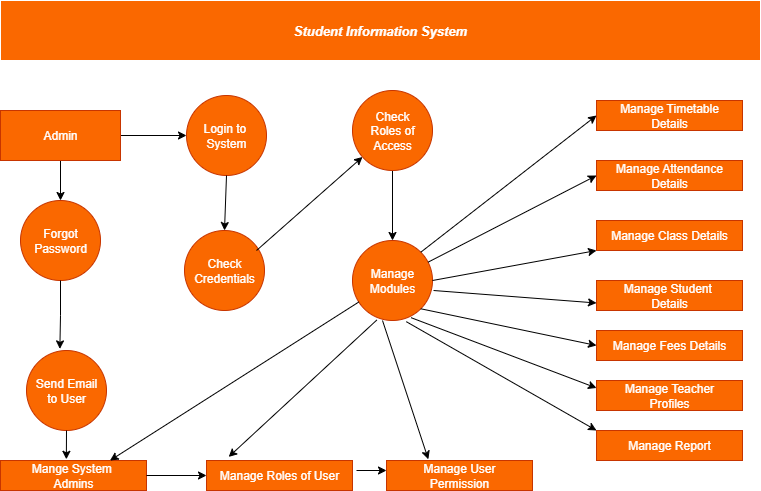

The diagram above was exported from draw.io. Its source (the exported page's mxGraphModel, read from the mxfile embedded in the PNG):
<mxGraphModel dx="273" dy="527" grid="1" gridSize="10" guides="1" tooltips="1" connect="1" arrows="1" fold="1" page="1" pageScale="1" pageWidth="827" pageHeight="1169" math="0" shadow="0">
  <root>
    <mxCell id="0" />
    <mxCell id="1" parent="0" />
    <mxCell id="K7-jnw7FmIDGSLD7B6J6-1" value="&lt;font&gt;Student Information System&lt;/font&gt;" style="rounded=0;whiteSpace=wrap;html=1;fillColor=#fa6800;strokeColor=#FFFFFF;fontColor=#FFFFFF;fontStyle=3;fontSize=13;" parent="1" vertex="1">
      <mxGeometry x="34" y="40" width="760" height="60" as="geometry" />
    </mxCell>
    <mxCell id="4FW0rB21iYFCkOK5zYm4-9" style="edgeStyle=orthogonalEdgeStyle;rounded=0;orthogonalLoop=1;jettySize=auto;html=1;exitX=1;exitY=0.5;exitDx=0;exitDy=0;entryX=0;entryY=0.5;entryDx=0;entryDy=0;" edge="1" parent="1" source="YZx0-CevjRq9_viV9LKm-3" target="4FW0rB21iYFCkOK5zYm4-5">
      <mxGeometry relative="1" as="geometry" />
    </mxCell>
    <mxCell id="4FW0rB21iYFCkOK5zYm4-18" style="edgeStyle=orthogonalEdgeStyle;rounded=0;orthogonalLoop=1;jettySize=auto;html=1;exitX=0.5;exitY=1;exitDx=0;exitDy=0;entryX=0.5;entryY=0;entryDx=0;entryDy=0;" edge="1" parent="1" source="YZx0-CevjRq9_viV9LKm-3" target="4FW0rB21iYFCkOK5zYm4-3">
      <mxGeometry relative="1" as="geometry" />
    </mxCell>
    <mxCell id="YZx0-CevjRq9_viV9LKm-3" value="Admin" style="rounded=0;whiteSpace=wrap;html=1;fillColor=#fa6800;fontColor=#FFFFFF;strokeColor=#C73500;" parent="1" vertex="1">
      <mxGeometry x="34" y="150" width="120" height="50" as="geometry" />
    </mxCell>
    <mxCell id="YZx0-CevjRq9_viV9LKm-6" value="Mange System&amp;nbsp;&lt;div&gt;Admins&lt;/div&gt;" style="rounded=0;whiteSpace=wrap;html=1;fillColor=#fa6800;fontColor=#FFFFFF;strokeColor=#C73500;" parent="1" vertex="1">
      <mxGeometry x="34" y="500" width="146" height="30" as="geometry" />
    </mxCell>
    <mxCell id="YZx0-CevjRq9_viV9LKm-7" value="Manage Roles of User" style="rounded=0;whiteSpace=wrap;html=1;fillColor=#fa6800;fontColor=#FFFFFF;strokeColor=#C73500;" parent="1" vertex="1">
      <mxGeometry x="240" y="500" width="146" height="30" as="geometry" />
    </mxCell>
    <mxCell id="YZx0-CevjRq9_viV9LKm-8" value="Manage User&lt;div&gt;Permission&lt;/div&gt;" style="rounded=0;whiteSpace=wrap;html=1;fillColor=#fa6800;fontColor=#FFFFFF;strokeColor=#C73500;" parent="1" vertex="1">
      <mxGeometry x="420" y="500" width="146" height="30" as="geometry" />
    </mxCell>
    <mxCell id="YZx0-CevjRq9_viV9LKm-9" value="Manage Timetable&lt;div&gt;Details&lt;/div&gt;" style="rounded=0;whiteSpace=wrap;html=1;fillColor=#fa6800;fontColor=#FFFFFF;strokeColor=#C73500;" parent="1" vertex="1">
      <mxGeometry x="630" y="140" width="146" height="30" as="geometry" />
    </mxCell>
    <mxCell id="YZx0-CevjRq9_viV9LKm-10" value="Manage Attendance&lt;div&gt;Details&lt;/div&gt;" style="rounded=0;whiteSpace=wrap;html=1;fillColor=#fa6800;fontColor=#FFFFFF;strokeColor=#C73500;" parent="1" vertex="1">
      <mxGeometry x="630" y="200" width="146" height="30" as="geometry" />
    </mxCell>
    <mxCell id="YZx0-CevjRq9_viV9LKm-11" value="Manage Class Details" style="rounded=0;whiteSpace=wrap;html=1;fillColor=#fa6800;fontColor=#FFFFFF;strokeColor=#C73500;" parent="1" vertex="1">
      <mxGeometry x="630" y="260" width="146" height="30" as="geometry" />
    </mxCell>
    <mxCell id="YZx0-CevjRq9_viV9LKm-12" value="Manage Student&amp;nbsp;&lt;div&gt;Details&lt;/div&gt;" style="rounded=0;whiteSpace=wrap;html=1;fillColor=#fa6800;fontColor=#FFFFFF;strokeColor=#C73500;" parent="1" vertex="1">
      <mxGeometry x="630" y="320" width="146" height="30" as="geometry" />
    </mxCell>
    <mxCell id="YZx0-CevjRq9_viV9LKm-13" value="Manage Fees Details" style="rounded=0;whiteSpace=wrap;html=1;fillColor=#fa6800;fontColor=#FFFFFF;strokeColor=#C73500;" parent="1" vertex="1">
      <mxGeometry x="630" y="370" width="146" height="30" as="geometry" />
    </mxCell>
    <mxCell id="YZx0-CevjRq9_viV9LKm-14" value="Manage Teacher&lt;div&gt;Profiles&lt;/div&gt;" style="rounded=0;whiteSpace=wrap;html=1;fillColor=#fa6800;fontColor=#FFFFFF;strokeColor=#C73500;" parent="1" vertex="1">
      <mxGeometry x="630" y="420" width="146" height="30" as="geometry" />
    </mxCell>
    <mxCell id="YZx0-CevjRq9_viV9LKm-15" value="Manage Report" style="rounded=0;whiteSpace=wrap;html=1;fillColor=#fa6800;fontColor=#FFFFFF;strokeColor=#C73500;" parent="1" vertex="1">
      <mxGeometry x="630" y="470" width="146" height="30" as="geometry" />
    </mxCell>
    <mxCell id="NWF9b5eXprkmpaC7NNiP-8" value="" style="endArrow=classic;html=1;rounded=0;entryX=0;entryY=0.5;entryDx=0;entryDy=0;exitX=1;exitY=0.5;exitDx=0;exitDy=0;exitPerimeter=0;" parent="1" source="YZx0-CevjRq9_viV9LKm-6" target="YZx0-CevjRq9_viV9LKm-7" edge="1">
      <mxGeometry width="50" height="50" relative="1" as="geometry">
        <mxPoint x="170" y="510" as="sourcePoint" />
        <mxPoint x="242" y="510" as="targetPoint" />
      </mxGeometry>
    </mxCell>
    <mxCell id="NWF9b5eXprkmpaC7NNiP-9" value="" style="endArrow=classic;html=1;rounded=0;" parent="1" edge="1">
      <mxGeometry width="50" height="50" relative="1" as="geometry">
        <mxPoint x="390" y="510" as="sourcePoint" />
        <mxPoint x="420" y="510" as="targetPoint" />
      </mxGeometry>
    </mxCell>
    <mxCell id="4FW0rB21iYFCkOK5zYm4-3" value="Forgot&lt;div&gt;Password&lt;/div&gt;" style="ellipse;whiteSpace=wrap;html=1;aspect=fixed;fillColor=#fa6800;fontColor=#FFFFFF;strokeColor=#C73500;" vertex="1" parent="1">
      <mxGeometry x="54" y="240" width="80" height="80" as="geometry" />
    </mxCell>
    <mxCell id="4FW0rB21iYFCkOK5zYm4-4" value="Send Email&lt;div&gt;to User&lt;/div&gt;" style="ellipse;whiteSpace=wrap;html=1;aspect=fixed;fillColor=#fa6800;fontColor=#FFFFFF;strokeColor=#C73500;" vertex="1" parent="1">
      <mxGeometry x="60" y="390" width="80" height="80" as="geometry" />
    </mxCell>
    <mxCell id="4FW0rB21iYFCkOK5zYm4-5" value="Login to&amp;nbsp;&lt;div&gt;System&lt;/div&gt;" style="ellipse;whiteSpace=wrap;html=1;aspect=fixed;fillColor=#fa6800;fontColor=light-dark(#FFFFFF,#EDEDED);strokeColor=#C73500;" vertex="1" parent="1">
      <mxGeometry x="220" y="135" width="80" height="80" as="geometry" />
    </mxCell>
    <mxCell id="4FW0rB21iYFCkOK5zYm4-11" style="edgeStyle=orthogonalEdgeStyle;rounded=0;orthogonalLoop=1;jettySize=auto;html=1;exitX=0.5;exitY=1;exitDx=0;exitDy=0;entryX=0.5;entryY=0;entryDx=0;entryDy=0;" edge="1" parent="1" source="4FW0rB21iYFCkOK5zYm4-6" target="4FW0rB21iYFCkOK5zYm4-7">
      <mxGeometry relative="1" as="geometry" />
    </mxCell>
    <mxCell id="4FW0rB21iYFCkOK5zYm4-6" value="Check&lt;div&gt;Roles of&lt;/div&gt;&lt;div&gt;Access&lt;/div&gt;" style="ellipse;whiteSpace=wrap;html=1;aspect=fixed;fillColor=#fa6800;fontColor=#FFFFFF;strokeColor=#C73500;" vertex="1" parent="1">
      <mxGeometry x="386" y="130" width="80" height="80" as="geometry" />
    </mxCell>
    <mxCell id="4FW0rB21iYFCkOK5zYm4-7" value="Manage&lt;div&gt;Modules&lt;/div&gt;" style="ellipse;whiteSpace=wrap;html=1;aspect=fixed;fillColor=#fa6800;fontColor=light-dark(#FFFFFF,#EDEDED);strokeColor=#C73500;" vertex="1" parent="1">
      <mxGeometry x="386" y="280" width="80" height="80" as="geometry" />
    </mxCell>
    <mxCell id="4FW0rB21iYFCkOK5zYm4-8" value="&lt;font style=&quot;color: light-dark(rgb(255, 255, 255), rgb(237, 237, 237));&quot;&gt;Check&lt;/font&gt;&lt;div&gt;&lt;font style=&quot;color: light-dark(rgb(255, 255, 255), rgb(237, 237, 237));&quot;&gt;Credentials&lt;/font&gt;&lt;/div&gt;" style="ellipse;whiteSpace=wrap;html=1;aspect=fixed;fillColor=#fa6800;fontColor=#000000;strokeColor=#C73500;" vertex="1" parent="1">
      <mxGeometry x="218" y="270" width="80" height="80" as="geometry" />
    </mxCell>
    <mxCell id="4FW0rB21iYFCkOK5zYm4-14" value="" style="endArrow=classic;html=1;rounded=0;" edge="1" parent="1" target="4FW0rB21iYFCkOK5zYm4-6">
      <mxGeometry width="50" height="50" relative="1" as="geometry">
        <mxPoint x="290" y="290" as="sourcePoint" />
        <mxPoint x="340" y="240" as="targetPoint" />
      </mxGeometry>
    </mxCell>
    <mxCell id="4FW0rB21iYFCkOK5zYm4-20" value="" style="endArrow=classic;html=1;rounded=0;entryX=0.5;entryY=0;entryDx=0;entryDy=0;exitX=0.5;exitY=1;exitDx=0;exitDy=0;" edge="1" parent="1" source="4FW0rB21iYFCkOK5zYm4-5" target="4FW0rB21iYFCkOK5zYm4-8">
      <mxGeometry width="50" height="50" relative="1" as="geometry">
        <mxPoint x="260" y="220" as="sourcePoint" />
        <mxPoint x="260" y="260" as="targetPoint" />
      </mxGeometry>
    </mxCell>
    <mxCell id="4FW0rB21iYFCkOK5zYm4-23" style="edgeStyle=orthogonalEdgeStyle;rounded=0;orthogonalLoop=1;jettySize=auto;html=1;exitX=0.5;exitY=1;exitDx=0;exitDy=0;entryX=0.417;entryY=-0.02;entryDx=0;entryDy=0;entryPerimeter=0;" edge="1" parent="1" source="4FW0rB21iYFCkOK5zYm4-3" target="4FW0rB21iYFCkOK5zYm4-4">
      <mxGeometry relative="1" as="geometry" />
    </mxCell>
    <mxCell id="4FW0rB21iYFCkOK5zYm4-26" style="edgeStyle=orthogonalEdgeStyle;rounded=0;orthogonalLoop=1;jettySize=auto;html=1;exitX=0.5;exitY=1;exitDx=0;exitDy=0;entryX=0.451;entryY=-0.04;entryDx=0;entryDy=0;entryPerimeter=0;" edge="1" parent="1" source="4FW0rB21iYFCkOK5zYm4-4" target="YZx0-CevjRq9_viV9LKm-6">
      <mxGeometry relative="1" as="geometry" />
    </mxCell>
    <mxCell id="4FW0rB21iYFCkOK5zYm4-28" value="" style="endArrow=classic;html=1;rounded=0;entryX=0.75;entryY=0;entryDx=0;entryDy=0;" edge="1" parent="1" source="4FW0rB21iYFCkOK5zYm4-7" target="YZx0-CevjRq9_viV9LKm-6">
      <mxGeometry width="50" height="50" relative="1" as="geometry">
        <mxPoint x="210" y="340" as="sourcePoint" />
        <mxPoint x="260" y="290" as="targetPoint" />
      </mxGeometry>
    </mxCell>
    <mxCell id="4FW0rB21iYFCkOK5zYm4-29" value="" style="endArrow=classic;html=1;rounded=0;entryX=0.152;entryY=-0.12;entryDx=0;entryDy=0;exitX=0.303;exitY=0.995;exitDx=0;exitDy=0;entryPerimeter=0;exitPerimeter=0;" edge="1" parent="1" source="4FW0rB21iYFCkOK5zYm4-7" target="YZx0-CevjRq9_viV9LKm-7">
      <mxGeometry width="50" height="50" relative="1" as="geometry">
        <mxPoint x="359" y="340" as="sourcePoint" />
        <mxPoint x="260" y="490" as="targetPoint" />
      </mxGeometry>
    </mxCell>
    <mxCell id="4FW0rB21iYFCkOK5zYm4-30" value="" style="endArrow=classic;html=1;rounded=0;entryX=0.355;entryY=-0.04;entryDx=0;entryDy=0;exitX=0.5;exitY=1;exitDx=0;exitDy=0;entryPerimeter=0;" edge="1" parent="1">
      <mxGeometry width="50" height="50" relative="1" as="geometry">
        <mxPoint x="416" y="360" as="sourcePoint" />
        <mxPoint x="461.83000000000004" y="498.79999999999995" as="targetPoint" />
      </mxGeometry>
    </mxCell>
    <mxCell id="4FW0rB21iYFCkOK5zYm4-31" value="" style="endArrow=classic;html=1;rounded=0;entryX=0;entryY=0.5;entryDx=0;entryDy=0;exitX=1;exitY=0;exitDx=0;exitDy=0;" edge="1" parent="1" source="4FW0rB21iYFCkOK5zYm4-7" target="YZx0-CevjRq9_viV9LKm-9">
      <mxGeometry width="50" height="50" relative="1" as="geometry">
        <mxPoint x="470" y="320" as="sourcePoint" />
        <mxPoint x="520" y="270" as="targetPoint" />
      </mxGeometry>
    </mxCell>
    <mxCell id="4FW0rB21iYFCkOK5zYm4-32" value="" style="endArrow=classic;html=1;rounded=0;entryX=0;entryY=0.5;entryDx=0;entryDy=0;" edge="1" parent="1" source="4FW0rB21iYFCkOK5zYm4-7" target="YZx0-CevjRq9_viV9LKm-10">
      <mxGeometry width="50" height="50" relative="1" as="geometry">
        <mxPoint x="480" y="427" as="sourcePoint" />
        <mxPoint x="656" y="290" as="targetPoint" />
      </mxGeometry>
    </mxCell>
    <mxCell id="4FW0rB21iYFCkOK5zYm4-33" value="" style="endArrow=classic;html=1;rounded=0;entryX=0;entryY=1;entryDx=0;entryDy=0;exitX=1;exitY=0.5;exitDx=0;exitDy=0;" edge="1" parent="1" source="4FW0rB21iYFCkOK5zYm4-7" target="YZx0-CevjRq9_viV9LKm-11">
      <mxGeometry width="50" height="50" relative="1" as="geometry">
        <mxPoint x="467.36" y="339.6" as="sourcePoint" />
        <mxPoint x="638" y="320" as="targetPoint" />
      </mxGeometry>
    </mxCell>
    <mxCell id="4FW0rB21iYFCkOK5zYm4-34" value="" style="endArrow=classic;html=1;rounded=0;entryX=0;entryY=0.75;entryDx=0;entryDy=0;exitX=1.013;exitY=0.625;exitDx=0;exitDy=0;exitPerimeter=0;" edge="1" parent="1" source="4FW0rB21iYFCkOK5zYm4-7" target="YZx0-CevjRq9_viV9LKm-12">
      <mxGeometry width="50" height="50" relative="1" as="geometry">
        <mxPoint x="510" y="527" as="sourcePoint" />
        <mxPoint x="686" y="390" as="targetPoint" />
      </mxGeometry>
    </mxCell>
    <mxCell id="4FW0rB21iYFCkOK5zYm4-35" value="" style="endArrow=classic;html=1;rounded=0;entryX=0;entryY=0.5;entryDx=0;entryDy=0;exitX=1;exitY=1;exitDx=0;exitDy=0;" edge="1" parent="1" source="4FW0rB21iYFCkOK5zYm4-7" target="YZx0-CevjRq9_viV9LKm-13">
      <mxGeometry width="50" height="50" relative="1" as="geometry">
        <mxPoint x="500" y="507" as="sourcePoint" />
        <mxPoint x="676" y="370" as="targetPoint" />
      </mxGeometry>
    </mxCell>
    <mxCell id="4FW0rB21iYFCkOK5zYm4-36" value="" style="endArrow=classic;html=1;rounded=0;entryX=0;entryY=0.25;entryDx=0;entryDy=0;exitX=0.733;exitY=0.965;exitDx=0;exitDy=0;exitPerimeter=0;" edge="1" parent="1" source="4FW0rB21iYFCkOK5zYm4-7" target="YZx0-CevjRq9_viV9LKm-14">
      <mxGeometry width="50" height="50" relative="1" as="geometry">
        <mxPoint x="490" y="557" as="sourcePoint" />
        <mxPoint x="666" y="420" as="targetPoint" />
      </mxGeometry>
    </mxCell>
    <mxCell id="4FW0rB21iYFCkOK5zYm4-37" value="" style="endArrow=classic;html=1;rounded=0;entryX=0;entryY=0;entryDx=0;entryDy=0;exitX=0.673;exitY=1.015;exitDx=0;exitDy=0;exitPerimeter=0;" edge="1" parent="1" source="4FW0rB21iYFCkOK5zYm4-7" target="YZx0-CevjRq9_viV9LKm-15">
      <mxGeometry width="50" height="50" relative="1" as="geometry">
        <mxPoint x="440" y="370" as="sourcePoint" />
        <mxPoint x="666" y="430" as="targetPoint" />
      </mxGeometry>
    </mxCell>
  </root>
</mxGraphModel>